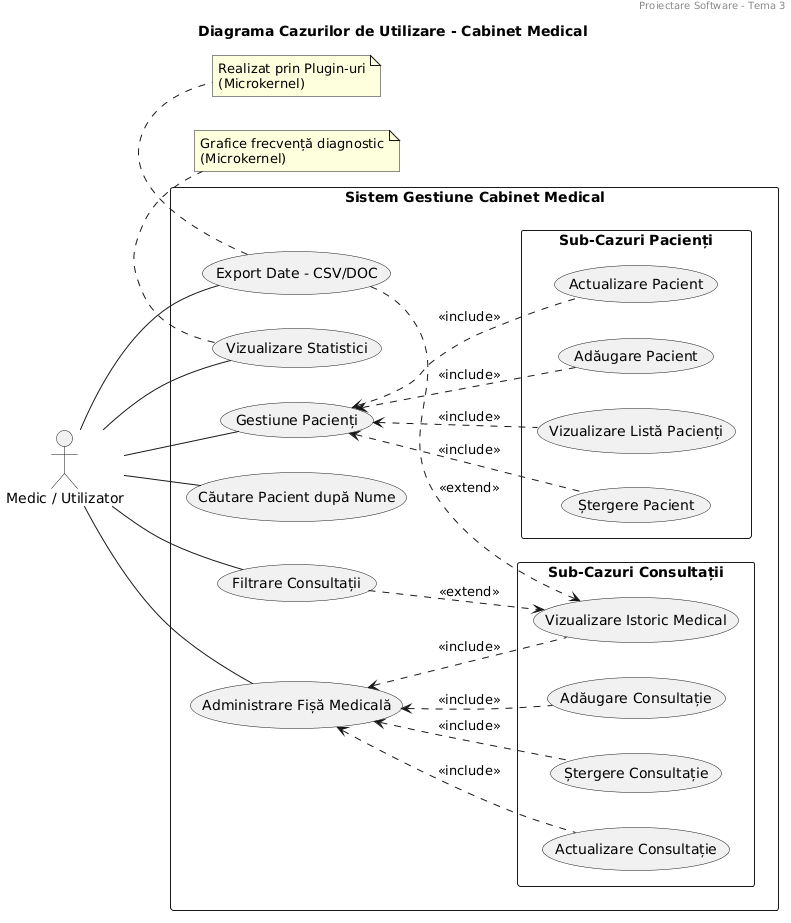

The diagram above was rendered by PlantUML. Its source (embedded in the PNG):
@startuml
header Proiectare Software - Tema 3
title Diagrama Cazurilor de Utilizare - Cabinet Medical

left to right direction
skinparam packageStyle rectangle

actor "Medic / Utilizator" as User

rectangle "Sistem Gestiune Cabinet Medical" {
    (Gestiune Pacienți) as UC1
    (Căutare Pacient după Nume) as UC2
    (Administrare Fișă Medicală) as UC3
    (Filtrare Consultații) as UC4
    (Export Date - CSV/DOC) as UC5
    (Vizualizare Statistici) as UC6
    
    package "Sub-Cazuri Pacienți" {
        (Adăugare Pacient) as UC1a
        (Actualizare Pacient) as UC1b
        (Ștergere Pacient) as UC1c
        (Vizualizare Listă Pacienți) as UC1d
    }
    
    package "Sub-Cazuri Consultații" {
        (Adăugare Consultație) as UC3a
        (Actualizare Consultație) as UC3b
        (Ștergere Consultație) as UC3c
        (Vizualizare Istoric Medical) as UC3d
    }

    User -- UC1
    User -- UC2
    User -- UC3
    User -- UC4
    User -- UC5
    User -- UC6

    UC1 <.. UC1a : <<include>>
    UC1 <.. UC1b : <<include>>
    UC1 <.. UC1c : <<include>>
    UC1 <.. UC1d : <<include>>

    UC3 <.. UC3a : <<include>>
    UC3 <.. UC3b : <<include>>
    UC3 <.. UC3c : <<include>>
    UC3 <.. UC3d : <<include>>
    
    UC4 ..> UC3d : <<extend>>
    UC5 ..> UC3d : <<extend>>
}

note bottom of UC5
  Realizat prin Plugin-uri
  (Microkernel)
end note

note bottom of UC6
  Grafice frecvență diagnostic
  (Microkernel)
end note
@enduml